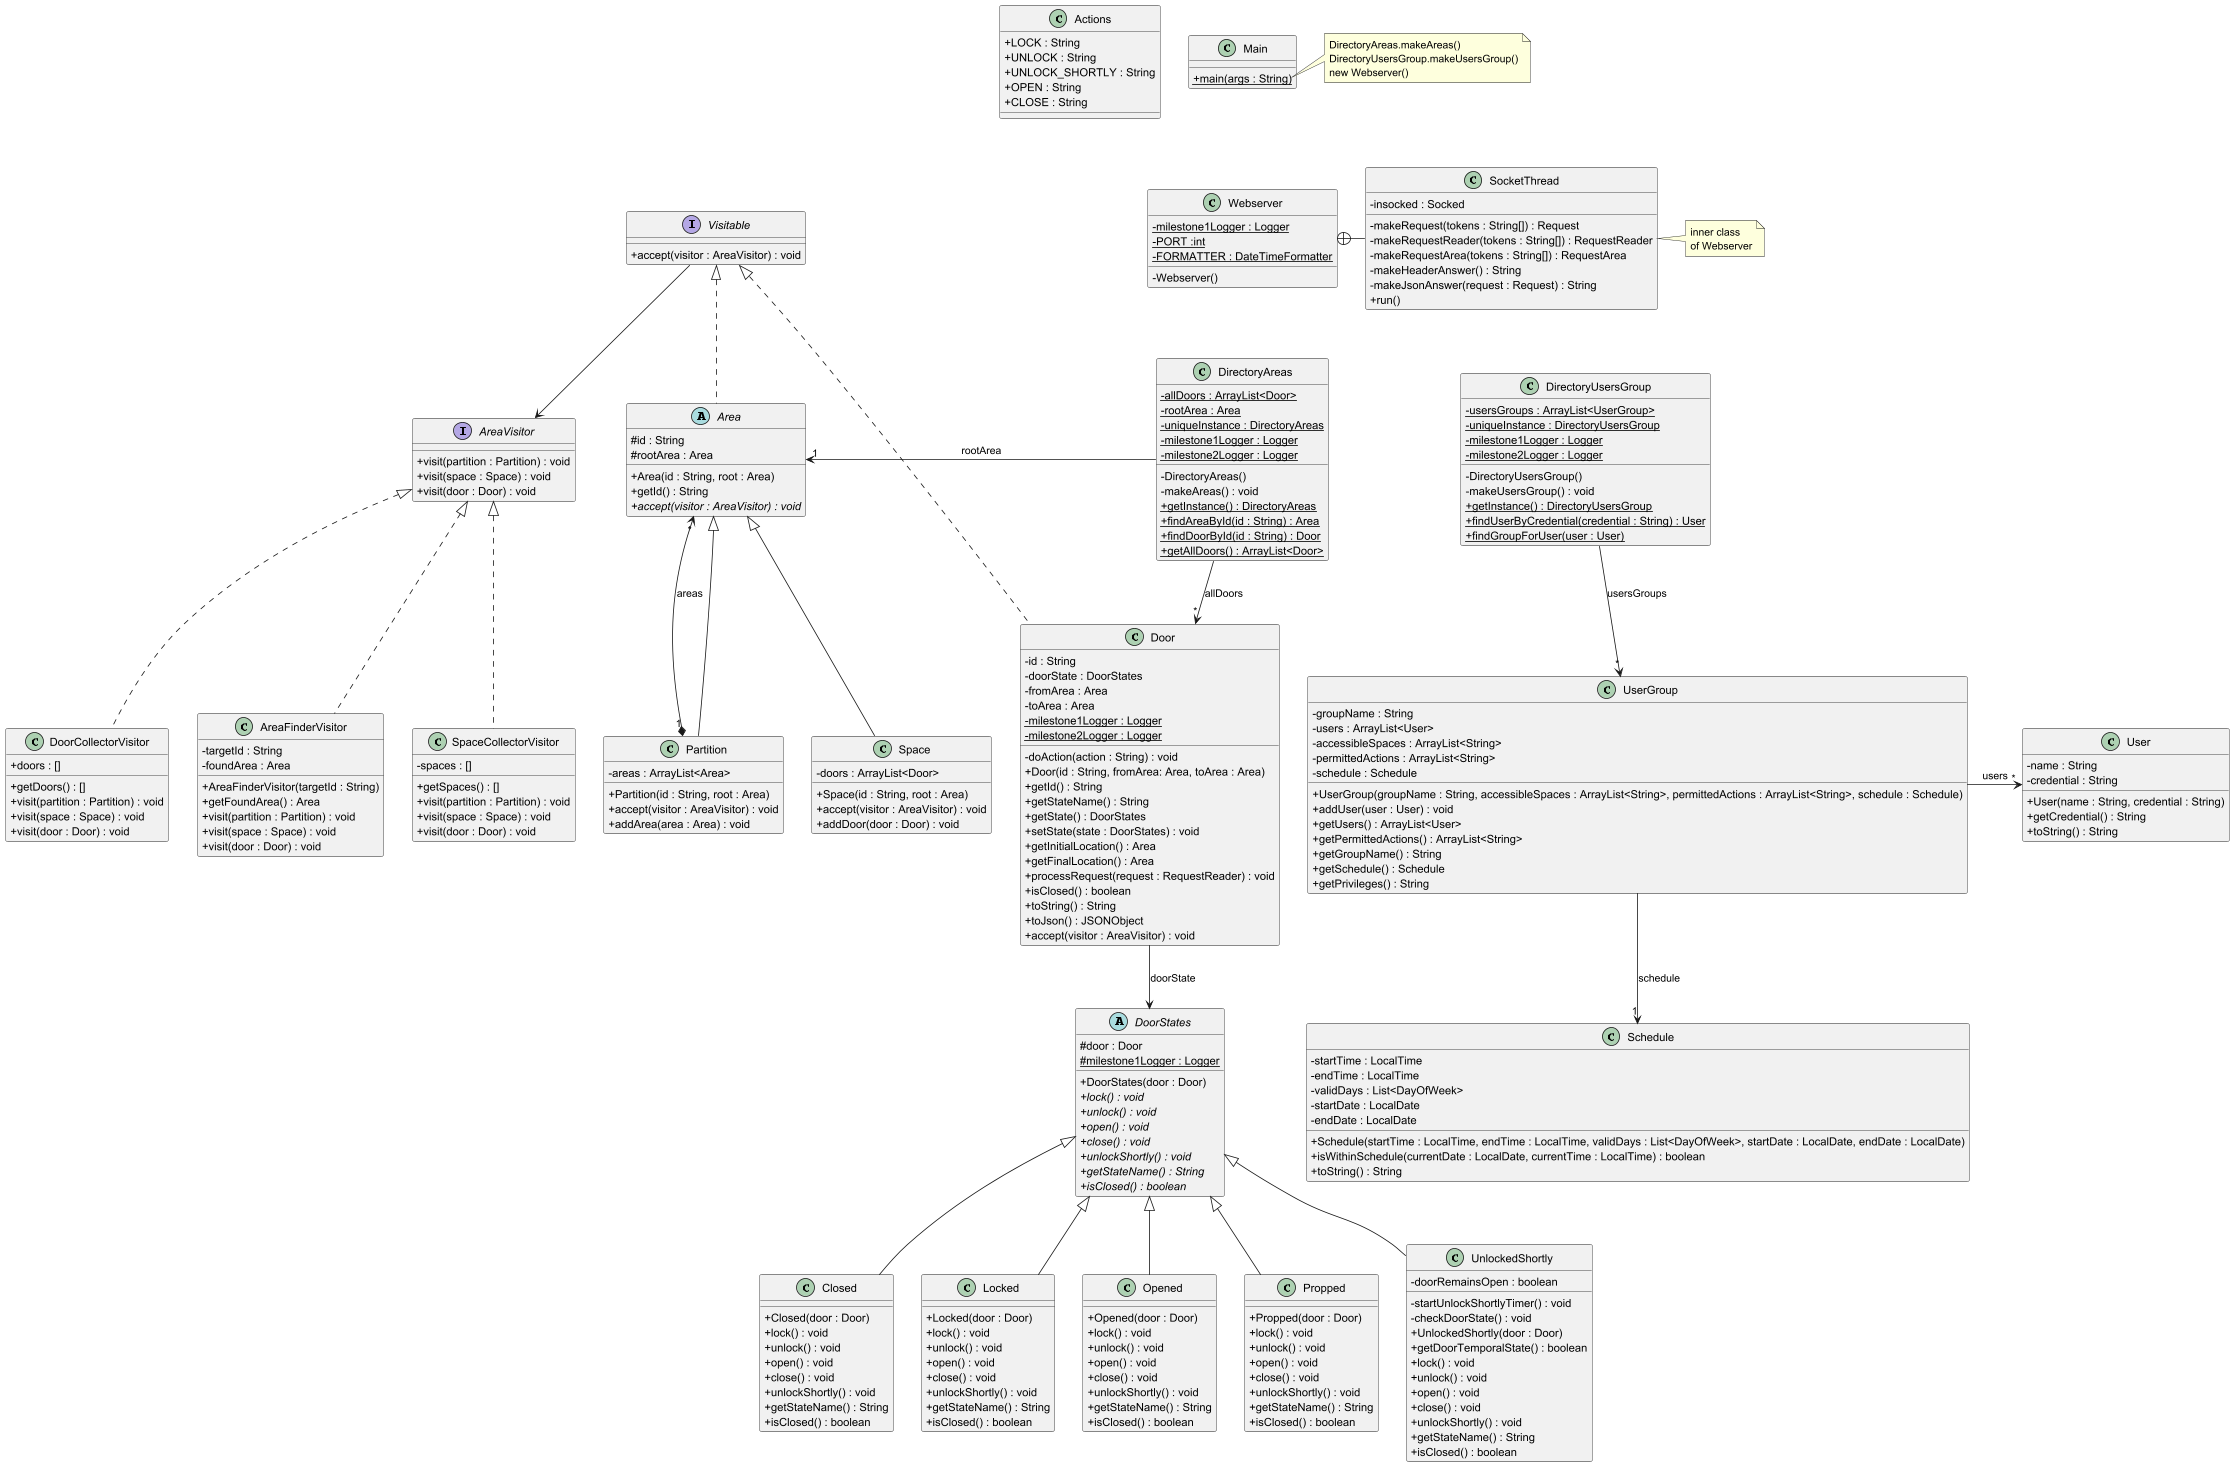

The diagram above was rendered by PlantUML. Its source (embedded in the PNG):
@startuml
'https://plantuml.com/class-diagram
skinparam classAttributeIconSize 0

class Webserver {
- {static} milestone1Logger : Logger
- {static} PORT :int
- {static} FORMATTER : DateTimeFormatter
- Webserver()
}

class SocketThread {
- insocked : Socked
- makeRequest(tokens : String[]) : Request
- makeRequestReader(tokens : String[]) : RequestReader
- makeRequestArea(tokens : String[]) : RequestArea
- makeHeaderAnswer() : String
- makeJsonAnswer(request : Request) : String
+ run()
}

Webserver +-right- SocketThread

note right of SocketThread
inner class
of Webserver
end note

class Actions {
+ LOCK : String
+ UNLOCK : String
+ UNLOCK_SHORTLY : String
+ OPEN : String
+ CLOSE : String
}
Actions -[hidden]right Main

class Main {
+ {static} main(args : String)
}

note right of Main::main
DirectoryAreas.makeAreas()
DirectoryUsersGroup.makeUsersGroup()
new Webserver()
end note

Main -[hidden]down- Webserver

class DirectoryAreas {
- {static} allDoors : ArrayList<Door>
- {static} rootArea : Area
- {static} uniqueInstance : DirectoryAreas
- {static} milestone1Logger : Logger
- {static} milestone2Logger : Logger
- DirectoryAreas()
- makeAreas() : void
+ {static} getInstance() : DirectoryAreas
+ {static} findAreaById(id : String) : Area
+ {static} findDoorById(id : String) : Door
+ {static} getAllDoors() : ArrayList<Door>
}
Webserver -[hidden]down- DirectoryAreas

class DirectoryUsersGroup {
- {static} usersGroups : ArrayList<UserGroup>
- {static} uniqueInstance : DirectoryUsersGroup
- {static} milestone1Logger : Logger
- {static} milestone2Logger : Logger
- DirectoryUsersGroup()
- makeUsersGroup() : void
+ {static} getInstance() : DirectoryUsersGroup
+ {static} findUserByCredential(credential : String) : User
+ {static} findGroupForUser(user : User)
}
DirectoryAreas -[hidden]right- DirectoryUsersGroup

abstract class Area implements Visitable {
# id : String
# rootArea : Area
+ Area(id : String, root : Area)
+ getId() : String
+ {abstract} accept(visitor : AreaVisitor) : void
}
DirectoryAreas -left-> "1" Area : "rootArea"

class Door implements Visitable {
- id : String
- doorState : DoorStates
- fromArea : Area
- toArea : Area
- {static} milestone1Logger : Logger
- {static} milestone2Logger : Logger
- doAction(action : String) : void
+ Door(id : String, fromArea: Area, toArea : Area)
+ getId() : String
+ getStateName() : String
+ getState() : DoorStates
+ setState(state : DoorStates) : void
+ getInitialLocation() : Area
+ getFinalLocation() : Area
+ processRequest(request : RequestReader) : void
+ isClosed() : boolean
+ toString() : String
+ toJson() : JSONObject
+ accept(visitor : AreaVisitor) : void
}
DirectoryAreas -down-> "*" Door : "allDoors"

class Space extends Area{
- doors : ArrayList<Door>
+ Space(id : String, root : Area)
+ accept(visitor : AreaVisitor) : void
+ addDoor(door : Door) : void
}

class Partition extends Area {
- areas : ArrayList<Area>
+ Partition(id : String, root : Area)
+ accept(visitor : AreaVisitor) : void
+ addArea(area : Area) : void
}
Partition "1" *--> "*" Area : "areas"

abstract class DoorStates {
# door : Door
# {static} milestone1Logger : Logger
+ DoorStates(door : Door)
+ {abstract} lock() : void
+ {abstract} unlock() : void
+ {abstract} open() : void
+ {abstract} close() : void
+ {abstract} unlockShortly() : void
+ {abstract} getStateName() : String
+ {abstract} isClosed() : boolean
}
DoorStates <-up- Door : "doorState"

class Closed extends DoorStates {
+ Closed(door : Door)
+ lock() : void
+ unlock() : void
+ open() : void
+ close() : void
+ unlockShortly() : void
+ getStateName() : String
+ isClosed() : boolean
}

class Locked extends DoorStates {
+ Locked(door : Door)
+ lock() : void
+ unlock() : void
+ open() : void
+ close() : void
+ unlockShortly() : void
+ getStateName() : String
+ isClosed() : boolean
}

class Opened extends DoorStates {
+ Opened(door : Door)
+ lock() : void
+ unlock() : void
+ open() : void
+ close() : void
+ unlockShortly() : void
+ getStateName() : String
+ isClosed() : boolean
}

class Propped extends DoorStates {
+ Propped(door : Door)
+ lock() : void
+ unlock() : void
+ open() : void
+ close() : void
+ unlockShortly() : void
+ getStateName() : String
+ isClosed() : boolean
}

class UnlockedShortly extends DoorStates {
- doorRemainsOpen : boolean
- startUnlockShortlyTimer() : void
- checkDoorState() : void
+ UnlockedShortly(door : Door)
+ getDoorTemporalState() : boolean
+ lock() : void
+ unlock() : void
+ open() : void
+ close() : void
+ unlockShortly() : void
+ getStateName() : String
+ isClosed() : boolean
}

class UserGroup {
- groupName : String
- users : ArrayList<User>
- accessibleSpaces : ArrayList<String>
- permittedActions : ArrayList<String>
- schedule : Schedule
+ UserGroup(groupName : String, accessibleSpaces : ArrayList<String>, permittedActions : ArrayList<String>, schedule : Schedule)
+ addUser(user : User) : void
+ getUsers() : ArrayList<User>
+ getPermittedActions() : ArrayList<String>
+ getGroupName() : String
+ getSchedule() : Schedule
+ getPrivileges() : String
}
UserGroup "*" <-up- DirectoryUsersGroup : usersGroups

class Schedule {
- startTime : LocalTime
- endTime : LocalTime
- validDays : List<DayOfWeek>
- startDate : LocalDate
- endDate : LocalDate
+ Schedule(startTime : LocalTime, endTime : LocalTime, validDays : List<DayOfWeek>, startDate : LocalDate, endDate : LocalDate)
+ isWithinSchedule(currentDate : LocalDate, currentTime : LocalTime) : boolean
+ toString() : String
}
Schedule "1" <-up- UserGroup : "schedule"

class User {
- name : String
- credential : String
+ User(name : String, credential : String)
+ getCredential() : String
+ toString() : String
}
User "*" <-left- UserGroup : "users"

interface Visitable {
+ accept(visitor : AreaVisitor) : void
}

interface AreaVisitor {
+ visit(partition : Partition) : void
+ visit(space : Space) : void
+ visit(door : Door) : void
}
AreaVisitor -[hidden]right- Area
AreaVisitor <-up- Visitable

class AreaFinderVisitor implements AreaVisitor {
- targetId : String
- foundArea : Area
+ AreaFinderVisitor(targetId : String)
+ getFoundArea() : Area
+ visit(partition : Partition) : void
+ visit(space : Space) : void
+ visit(door : Door) : void
}

class SpaceCollectorVisitor implements AreaVisitor {
- spaces : []
+ getSpaces() : []
+ visit(partition : Partition) : void
+ visit(space : Space) : void
+ visit(door : Door) : void
}

class DoorCollectorVisitor implements AreaVisitor {
+ doors : []
+ getDoors() : []
+ visit(partition : Partition) : void
+ visit(space : Space) : void
+ visit(door : Door) : void
}
@enduml